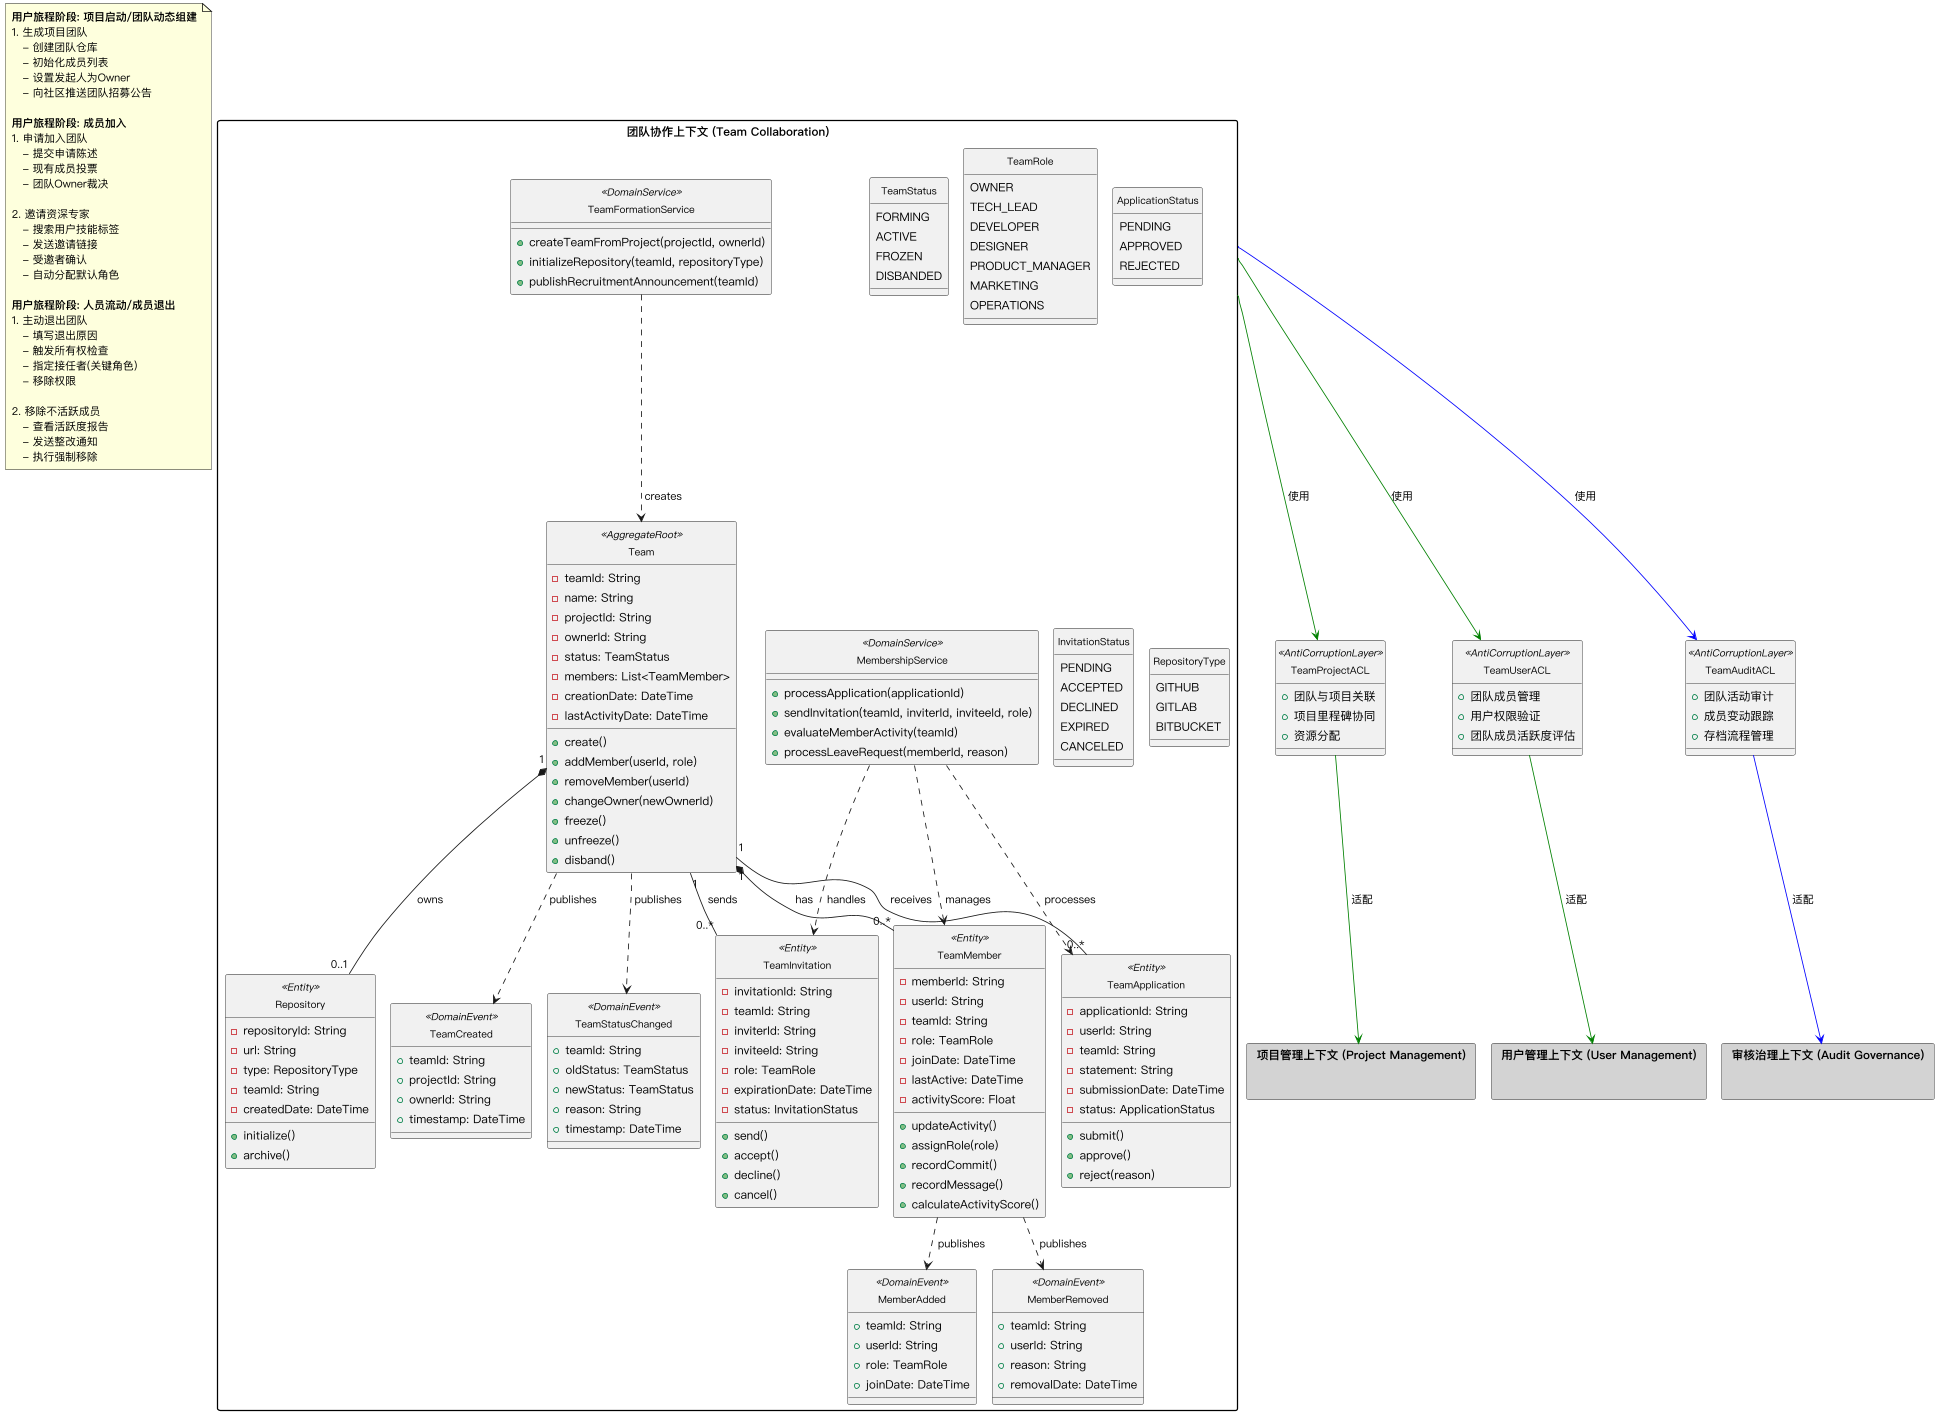

The diagram above was rendered by PlantUML. Its source (embedded in the PNG):
@startuml team-context-diagram
' ========================
' 团队协作上下文领域模型
' ========================

' ========================
' 全局配置
' ========================
scale 0.8
!pragma layout smetana
skinparam dpi 100
skinparam defaultFontName "PingFang SC"
skinparam classFontSize 12
skinparam packageFontSize 14
skinparam linetype ortho
skinparam packageStyle rectangle
skinparam nodesep 60
skinparam ranksep 80
skinparam backgroundColor white
skinparam shadowing false
skinparam padding 2
hide circle
skinparam packageTitleAlignment center

!define AggregateRoot <<(A,#ADD8E6) AggregateRoot>>
!define Entity <<(E,#90EE90) Entity>>
!define ValueObject <<(V,#DDA0DD) ValueObject>>
!define DomainService <<(S,#FFA07A) DomainService>>
!define DomainEvent <<(D,#FFD700) DomainEvent>>
!define ACL <<(L,#FFFF99) AntiCorruptionLayer>>

package "团队协作上下文 (Team Collaboration)" {
    class Team AggregateRoot {
        - teamId: String
        - name: String 
        - projectId: String
        - ownerId: String
        - status: TeamStatus
        - members: List<TeamMember>
        - creationDate: DateTime
        - lastActivityDate: DateTime
        + create()
        + addMember(userId, role)
        + removeMember(userId)
        + changeOwner(newOwnerId)
        + freeze()
        + unfreeze()
        + disband()
    }
    
    enum TeamStatus {
        FORMING
        ACTIVE
        FROZEN
        DISBANDED
    }
    
    class TeamMember Entity {
        - memberId: String
        - userId: String
        - teamId: String
        - role: TeamRole
        - joinDate: DateTime
        - lastActive: DateTime
        - activityScore: Float
        + updateActivity()
        + assignRole(role)
        + recordCommit()
        + recordMessage()
        + calculateActivityScore()
    }

    enum TeamRole {
        OWNER
        TECH_LEAD
        DEVELOPER
        DESIGNER
        PRODUCT_MANAGER
        MARKETING
        OPERATIONS
    }
    
    class TeamApplication Entity {
        - applicationId: String
        - userId: String
        - teamId: String
        - statement: String
        - submissionDate: DateTime
        - status: ApplicationStatus
        + submit()
        + approve()
        + reject(reason)
    }
    
    enum ApplicationStatus {
        PENDING
        APPROVED
        REJECTED
    }
    
    class TeamInvitation Entity {
        - invitationId: String
        - teamId: String
        - inviterId: String
        - inviteeId: String
        - role: TeamRole
        - expirationDate: DateTime
        - status: InvitationStatus
        + send()
        + accept()
        + decline()
        + cancel()
    }
    
    enum InvitationStatus {
        PENDING
        ACCEPTED
        DECLINED
        EXPIRED
        CANCELED
    }
    
    class Repository Entity {
        - repositoryId: String
        - url: String
        - type: RepositoryType
        - teamId: String
        - createdDate: DateTime
        + initialize()
        + archive()
    }
    
    enum RepositoryType {
        GITHUB
        GITLAB
        BITBUCKET
    }
    
    class TeamFormationService DomainService {
        + createTeamFromProject(projectId, ownerId)
        + initializeRepository(teamId, repositoryType)
        + publishRecruitmentAnnouncement(teamId)
    }
    
    class MembershipService DomainService {
        + processApplication(applicationId)
        + sendInvitation(teamId, inviterId, inviteeId, role)
        + evaluateMemberActivity(teamId)
        + processLeaveRequest(memberId, reason)
    }
    
    ' Domain Events
    class TeamCreated DomainEvent {
        + teamId: String
        + projectId: String
        + ownerId: String
        + timestamp: DateTime
    }
    
    class MemberAdded DomainEvent {
        + teamId: String
        + userId: String
        + role: TeamRole
        + joinDate: DateTime
    }
    
    class MemberRemoved DomainEvent {
        + teamId: String
        + userId: String
        + reason: String
        + removalDate: DateTime
    }
    
    class TeamStatusChanged DomainEvent {
        + teamId: String
        + oldStatus: TeamStatus
        + newStatus: TeamStatus
        + reason: String
        + timestamp: DateTime
    }
    
    ' Relationships
    Team "1" *-- "0..*" TeamMember : has >
    Team "1" *-- "0..1" Repository : owns >
    Team "1" -- "0..*" TeamApplication : receives >
    Team "1" -- "0..*" TeamInvitation : sends >
    
    TeamFormationService ..> Team : creates >
    MembershipService ..> TeamMember : manages >
    MembershipService ..> TeamApplication : processes >
    MembershipService ..> TeamInvitation : handles >
    
    Team ..> TeamCreated : publishes >
    Team ..> TeamStatusChanged : publishes >
    TeamMember ..> MemberAdded : publishes >
    TeamMember ..> MemberRemoved : publishes >
}

note as TeamJourneys
  <b>用户旅程阶段: 项目启动/团队动态组建</b>
  1. 生成项目团队
     - 创建团队仓库
     - 初始化成员列表
     - 设置发起人为Owner
     - 向社区推送团队招募公告
  
  <b>用户旅程阶段: 成员加入</b>
  1. 申请加入团队
     - 提交申请陈述
     - 现有成员投票
     - 团队Owner裁决
  
  2. 邀请资深专家
     - 搜索用户技能标签
     - 发送邀请链接
     - 受邀者确认
     - 自动分配默认角色
  
  <b>用户旅程阶段: 人员流动/成员退出</b>
  1. 主动退出团队
     - 填写退出原因
     - 触发所有权检查
     - 指定接任者(关键角色)
     - 移除权限
  
  2. 移除不活跃成员
     - 查看活跃度报告
     - 发送整改通知
     - 执行强制移除
endnote

' 跨上下文关系与反腐层
package "项目管理上下文 (Project Management)" as PM #LightGray {
}

package "用户管理上下文 (User Management)" as UM #LightGray {
}

package "审核治理上下文 (Audit Governance)" as AG #LightGray {
}

' 团队与项目的反腐层
class TeamProjectACL ACL {
    + 团队与项目关联
    + 项目里程碑协同
    + 资源分配
}

' 团队与用户的反腐层
class TeamUserACL ACL {
    + 团队成员管理
    + 用户权限验证
    + 团队成员活跃度评估
}

' 团队审核反腐层
class TeamAuditACL ACL {
    + 团队活动审计
    + 成员变动跟踪
    + 存档流程管理
}

' 关系
"团队协作上下文 (Team Collaboration)" -[#green]-> TeamProjectACL : 使用 >
TeamProjectACL -[#green]-> PM : 适配 >

"团队协作上下文 (Team Collaboration)" -[#green]-> TeamUserACL : 使用 >
TeamUserACL -[#green]-> UM : 适配 >

"团队协作上下文 (Team Collaboration)" -[#blue]-> TeamAuditACL : 使用 >
TeamAuditACL -[#blue]-> AG : 适配 >

@enduml